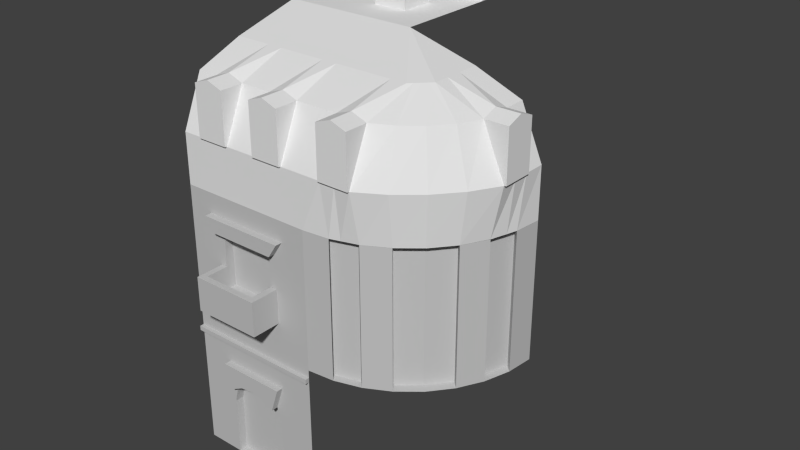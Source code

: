 # Source: basic.blend  (saved by Blender 2.63.0; exported with 4.5.12 LTS)
import bpy
from mathutils import Matrix  # noqa: F401  (used for matrix-valued properties, if any)

bpy.ops.wm.read_factory_settings(use_empty=True)
scene = bpy.context.scene
scene.name = 'Scene'

# ---- collections
col_collection_1 = bpy.data.collections.new('Collection 1'); scene.collection.children.link(col_collection_1)

# ---- materials (node trees are filled in below, after node groups)
mat_material = bpy.data.materials.new('Material')
mat_material.alpha_threshold = 0.0
mat_material.use_transparent_shadow = False
mat_material.diffuse_color = (0.5488, 0.5488, 0.5488, 1.0)
mat_material.roughness = 0.5
mat_material.line_color = (0.0, 0.0, 0.0, 1.0)

# ---- material node trees

# ---- world
world_world = bpy.data.worlds.new('World'); scene.world = world_world
world_world.color = (0.05088, 0.05088, 0.05088)
world_world.use_sun_shadow = False
world_world.sun_shadow_jitter_overblur = 0.0
world_world.cycles.sampling_method = 'MANUAL'
world_world.cycles.sample_map_resolution = 256

# ---- meshes
me_rooftop = bpy.data.meshes.new('roofTop')
me_rooftop.from_pydata([(1.0, 0.0, 0.0), (0.0, 0.0, 0.0), (1.0, 1.0, 0.0), (0.0, 1.0, 0.0), (0.5, 0.0, 0.0), (0.5, 1.0, 0.0), (0.0, 0.5, 0.0), (1.0, 0.5, 0.0), (0.5, 0.5, 0.0), (0.25, 0.0, 0.0), (0.25, 1.0, 0.0), (0.0, 0.25, 0.0), (1.0, 0.75, 0.0), (0.75, 0.0, 0.0), (0.75, 1.0, 0.0), (0.0, 0.75, 0.0), (1.0, 0.25, 0.0), (0.5, 0.25, 0.0), (0.5, 0.75, 0.0), (0.75, 0.5, 0.0), (0.25, 0.5, 0.0), (0.25, 0.25, 0.0), (0.75, 0.25, 0.0), (0.75, 0.75, 0.0), (0.25, 0.75, 0.0), (0.5, 0.5, 0.1703), (0.5, 0.25, 0.1703), (0.75, 0.5, 0.1703), (0.75, 0.25, 0.1703), (0.0, 0.5, 0.2099), (0.0, 0.75, 0.2099), (0.25, 0.5, 0.2099), (0.25, 0.75, 0.2099), (1.0, 1.0, 0.3697), (1.0, 0.75, 0.3697), (0.75, 1.0, 0.3697), (0.75, 0.75, 0.3697)], [], [(21, 11, 1, 9), (22, 17, 4, 13), (23, 18, 8, 19), (30, 32, 24, 15), (17, 21, 9, 4), (8, 20, 21, 17), (20, 6, 11, 21), (16, 22, 13, 0), (7, 19, 22, 16), (17, 22, 28, 26), (12, 23, 19, 7), (35, 33, 2, 14), (14, 5, 18, 23), (18, 24, 20, 8), (5, 10, 24, 18), (10, 3, 15, 24), (27, 25, 26, 28), (26, 25, 8, 17), (22, 19, 27, 28), (19, 8, 25, 27), (32, 30, 29, 31), (32, 31, 20, 24), (15, 6, 29, 30), (31, 29, 6, 20), (33, 35, 36, 34), (12, 2, 33, 34), (36, 35, 14, 23), (23, 12, 34, 36)])
me_rooftop.use_remesh_preserve_volume = False
me_rooftop.use_remesh_preserve_attributes = False
me_rooftop.use_mirror_vertex_groups = False
me_rooftop.update()
me_roofcorner = bpy.data.meshes.new('roofCorner')
me_roofcorner.from_pydata([(1.0, 1.0, -1.704e-11), (0.0, -2.98e-08, 0.0), (-7.451e-09, 1.0, 1.0), (-7.451e-09, 1.0, 1.0), (0.3827, 0.07647, 0.0), (-7.451e-09, 1.0, 1.0), (0.0, 0.157, 0.7304), (0.843, 1.0, 0.7304), (0.3827, 0.157, 0.7304), (0.1959, 0.01917, -1.903e-10), (-7.451e-09, 1.0, 1.0), (0.0, -1.49e-08, 0.3652), (0.5, 1.0, 0.8652), (0.9806, 0.8062, -1.704e-11), (-7.451e-09, 1.0, 1.0), (0.0, 0.5, 0.8652), (1.0, 1.0, 0.3652), (0.3827, -1.49e-08, 0.3652), (0.3827, 0.5, 0.8652), (0.843, 0.8439, 0.7304), (0.154, 0.157, 0.7304), (0.154, -1.49e-08, 0.3652), (1.0, 0.8439, 0.3652), (0.5, 0.8439, 0.8652), (0.154, 0.5, 0.8652), (0.9228, 0.6187, -1.704e-11), (-7.451e-09, 1.0, 1.0), (0.843, 0.6187, 0.7304), (1.0, 0.6187, 0.3652), (0.5, 0.6187, 0.8652), (1.016, 0.6187, 0.3667), (1.016, 0.6187, 0.7302), (1.016, 0.8439, 0.3667), (0.154, -0.01597, 0.3667), (0.154, -0.01587, 0.7302), (1.016, 0.8439, 0.7302), (0.3827, -0.01597, 0.3667), (0.3827, -0.01587, 0.7302), (0.2683, -0.01587, 0.7709), (0.2683, -0.01597, 0.3667), (0.2683, 0.5, 0.8652), (0.2683, -1.49e-08, 0.3652), (-7.451e-09, 1.0, 1.0), (0.269, 0.04143, -9.517e-11), (0.2683, 0.157, 0.7712), (0.843, 0.7313, 0.7712), (1.016, 0.7313, 0.3667), (1.016, 0.7313, 0.7709), (-7.451e-09, 1.0, 1.0), (0.9593, 0.7308, -1.704e-11), (0.5, 0.7313, 0.8652), (1.0, 0.7313, 0.3652), (0.7044, 0.2912, -8.518e-12), (-7.451e-09, 1.0, 1.0), (0.6645, 0.3315, 0.7304), (0.743, 0.253, 0.3652), (0.4413, 0.5593, 0.8652), (0.5748, 0.1124, 0.3652), (0.5356, 0.2302, 0.7304), (-7.451e-09, 1.0, 1.0), (0.5555, 0.1698, -4.259e-12), (0.412, 0.5297, 0.8652), (0.8311, 0.4448, -1.602e-09), (-7.451e-09, 1.0, 1.0), (0.7712, 0.465, 0.7304), (0.889, 0.4257, 0.3652), (0.4706, 0.589, 0.8652)], [], [(21, 11, 1, 9), (57, 17, 4, 60), (61, 18, 8, 58), (24, 15, 6, 20), (41, 21, 9, 43), (27, 28, 30, 31), (20, 6, 11, 21), (16, 22, 13, 0), (7, 19, 22, 16), (58, 8, 17, 57), (12, 23, 19, 7), (2, 14, 23, 12), (59, 5, 18, 61), (40, 24, 20, 44), (42, 10, 24, 40), (10, 3, 15, 24), (51, 28, 25, 49), (50, 29, 27, 45), (17, 8, 37, 36), (48, 26, 29, 50), (51, 22, 32, 46), (47, 31, 30, 46), (38, 37, 8, 44), (38, 34, 33, 39), (33, 34, 20, 21), (22, 19, 35, 32), (41, 17, 36, 39), (47, 35, 19, 45), (17, 41, 43, 4), (18, 40, 44, 8), (5, 42, 40, 18), (34, 38, 44, 20), (37, 38, 39, 36), (21, 41, 39, 33), (23, 50, 45, 19), (31, 47, 45, 27), (35, 47, 46, 32), (22, 51, 49, 13), (28, 51, 46, 30), (14, 48, 50, 23), (65, 55, 52, 62), (66, 56, 54, 64), (64, 54, 55, 65), (63, 53, 56, 66), (54, 58, 57, 55), (53, 59, 61, 56), (55, 57, 60, 52), (56, 61, 58, 54), (28, 65, 62, 25), (29, 66, 64, 27), (27, 64, 65, 28), (26, 63, 66, 29)])
me_roofcorner.use_remesh_preserve_volume = False
me_roofcorner.use_remesh_preserve_attributes = False
me_roofcorner.use_mirror_vertex_groups = False
me_roofcorner.update()
me_roof = bpy.data.meshes.new('roof')
me_roof.from_pydata([(1.0, -2.98e-08, 0.0), (0.0, -2.98e-08, 0.0), (1.0, 1.0, 1.0), (0.0, 1.0, 1.0), (0.3827, -2.98e-08, 0.0), (0.3827, 1.0, 1.0), (0.0, 0.157, 0.7304), (1.0, 0.157, 0.7304), (0.3827, 0.157, 0.7304), (0.154, -2.98e-08, 0.0), (0.154, 1.0, 1.0), (0.0, -1.49e-08, 0.3652), (1.0, 0.5, 0.8652), (0.8439, -2.98e-08, 0.0), (0.8439, 1.0, 1.0), (0.0, 0.5, 0.8652), (1.0, -1.49e-08, 0.3652), (0.3827, -1.49e-08, 0.3652), (0.3827, 0.5, 0.8652), (0.8439, 0.157, 0.7304), (0.154, 0.157, 0.7304), (0.154, -1.49e-08, 0.3652), (0.8439, -1.49e-08, 0.3652), (0.8439, 0.5, 0.8652), (0.154, 0.5, 0.8652), (0.6186, -2.98e-08, 0.0), (0.6186, 1.0, 1.0), (0.6186, 0.157, 0.7304), (0.6186, -1.49e-08, 0.3652), (0.6186, 0.5, 0.8652), (0.6186, -0.01597, 0.3667), (0.6186, -0.01587, 0.7302), (0.8439, -0.01597, 0.3667), (0.154, -0.01597, 0.3667), (0.154, -0.01587, 0.7302), (0.8439, -0.01587, 0.7302), (0.3827, -0.01597, 0.3667), (0.3827, -0.01587, 0.7302), (0.2683, -0.01587, 0.7709), (0.2683, -0.01597, 0.3667), (0.2683, 0.5, 0.8652), (0.2683, -1.49e-08, 0.3652), (0.2683, 1.0, 1.0), (0.2683, -2.98e-08, 0.0), (0.2683, 0.157, 0.7712), (0.7313, 0.157, 0.7712), (0.7313, -0.01597, 0.3667), (0.7313, -0.01587, 0.7709), (0.7313, 1.0, 1.0), (0.7313, -2.98e-08, 0.0), (0.7313, 0.5, 0.8652), (0.7313, -1.49e-08, 0.3652)], [], [(21, 11, 1, 9), (28, 17, 4, 25), (29, 18, 8, 27), (24, 15, 6, 20), (41, 21, 9, 43), (27, 28, 30, 31), (20, 6, 11, 21), (16, 22, 13, 0), (7, 19, 22, 16), (27, 8, 17, 28), (12, 23, 19, 7), (2, 14, 23, 12), (26, 5, 18, 29), (40, 24, 20, 44), (42, 10, 24, 40), (10, 3, 15, 24), (51, 28, 25, 49), (50, 29, 27, 45), (17, 8, 37, 36), (48, 26, 29, 50), (51, 22, 32, 46), (47, 31, 30, 46), (38, 37, 8, 44), (38, 34, 33, 39), (33, 34, 20, 21), (22, 19, 35, 32), (41, 17, 36, 39), (47, 35, 19, 45), (17, 41, 43, 4), (18, 40, 44, 8), (5, 42, 40, 18), (34, 38, 44, 20), (37, 38, 39, 36), (21, 41, 39, 33), (23, 50, 45, 19), (31, 47, 45, 27), (35, 47, 46, 32), (22, 51, 49, 13), (28, 51, 46, 30), (14, 48, 50, 23)])
me_roof.use_remesh_preserve_volume = False
me_roof.use_remesh_preserve_attributes = False
me_roof.use_mirror_vertex_groups = False
me_roof.update()
me_window = bpy.data.meshes.new('window')
me_window.from_pydata([(1.0, -2.98e-08, 0.0), (0.0, -2.98e-08, 0.0), (1.0, 2.98e-08, 1.0), (0.0, 2.98e-08, 1.0), (0.5, -2.98e-08, 0.0), (0.5, 2.98e-08, 1.0), (0.0, 0.0, 0.5), (1.0, 0.0, 0.5), (0.25, -2.98e-08, 0.0), (0.25, 2.98e-08, 1.0), (0.0, -1.49e-08, 0.25), (1.0, 1.49e-08, 0.75), (0.75, -2.98e-08, 0.0), (0.75, 2.98e-08, 1.0), (0.0, 1.49e-08, 0.75), (1.0, -1.49e-08, 0.25), (0.5, -1.49e-08, 0.25), (0.5, 1.49e-08, 0.75), (0.75, 0.0, 0.5), (0.25, 0.0, 0.5), (0.25, -1.49e-08, 0.25), (0.75, -1.49e-08, 0.25), (0.75, 1.49e-08, 0.75), (0.25, 1.49e-08, 0.75), (0.0, -9.718e-09, 0.337), (1.0, -9.718e-09, 0.337), (0.5, -9.718e-09, 0.337), (0.25, -9.718e-09, 0.337), (0.75, -9.718e-09, 0.337), (0.2944, -0.1673, 0.25), (0.2944, -0.2131, 0.25), (0.2944, -1.49e-08, 0.25), (0.2944, 2.98e-08, 1.0), (0.2944, -2.98e-08, 0.0), (0.2944, 0.0, 0.5), (0.25, -0.2131, 0.337), (0.75, -0.2131, 0.337), (0.75, -0.1673, 0.337), (0.25, -0.1673, 0.337), (0.2944, -0.1673, 0.337), (0.2944, -0.2131, 0.337), (0.2944, -9.718e-09, 0.337), (0.2944, 1.49e-08, 0.75), (0.5, -0.2131, 0.25), (0.25, -0.2131, 0.25), (0.75, -0.2131, 0.25), (0.5, -0.2131, 0.337), (0.5, -0.1673, 0.337), (0.75, -0.1673, 0.25), (0.25, -0.1673, 0.25), (0.5, -0.1673, 0.25), (0.701, -0.1673, 0.25), (0.701, -0.2131, 0.25), (0.701, -1.49e-08, 0.25), (0.701, 0.0, 0.5), (0.701, 2.98e-08, 1.0), (0.701, -2.98e-08, 0.0), (0.701, -0.1673, 0.337), (0.701, -0.2131, 0.337), (0.701, -9.718e-09, 0.337), (0.701, 1.49e-08, 0.75), (0.25, -9.718e-09, 0.4994), (0.75, -9.718e-09, 0.4994), (0.25, -0.2131, 0.4994), (0.75, -0.2131, 0.4994), (0.75, -0.1673, 0.4994), (0.25, -0.1673, 0.4994), (0.2944, -0.1673, 0.4994), (0.2944, -0.2131, 0.4994), (0.2944, -9.718e-09, 0.4994), (0.5, -0.2131, 0.4994), (0.5, -0.1673, 0.4994), (0.701, -0.1673, 0.4994), (0.701, -0.2131, 0.4994), (0.701, -9.718e-09, 0.4994), (0.5, 0.06249, 0.5), (0.5, 0.06249, 0.75), (0.5, 0.06249, 0.337), (0.2944, 0.06249, 0.5), (0.2944, 0.06249, 0.337), (0.2944, 0.06249, 0.75), (0.701, 0.06249, 0.5), (0.701, 0.06249, 0.337), (0.701, 0.06249, 0.75), (1.0, 2.251e-08, 0.8777), (0.0, 2.251e-08, 0.8777), (0.5002, 2.251e-08, 0.8527), (0.8176, 2.251e-08, 0.8527), (0.1829, 2.251e-08, 0.8527), (0.2393, 2.251e-08, 0.8527), (0.7553, 2.251e-08, 0.8527), (0.2944, -0.05096, 0.75), (0.25, -0.05096, 0.75), (0.75, -0.05096, 0.75), (0.5, -0.05096, 0.75), (0.7553, -0.05096, 0.8527), (0.2393, -0.05096, 0.8527), (0.1829, -0.05096, 0.8527), (0.8176, -0.05096, 0.8527), (0.5002, -0.05096, 0.8527), (0.701, -0.05096, 0.75)], [], [(20, 10, 1, 8), (53, 16, 4, 56), (80, 76, 17, 42), (23, 14, 6, 19), (31, 20, 8, 33), (31, 16, 50, 29), (27, 24, 10, 20), (15, 21, 12, 0), (25, 28, 21, 15), (27, 20, 49, 38), (11, 22, 18, 7), (84, 87, 22, 11), (98, 93, 22, 87), (42, 23, 19, 34), (97, 96, 89, 88), (88, 85, 14, 23), (81, 75, 77, 82), (19, 6, 24, 27), (7, 18, 28, 25), (41, 26, 77, 79), (37, 48, 21, 28), (53, 21, 48, 51), (40, 35, 44, 30), (36, 45, 48, 37), (39, 41, 69, 67), (58, 46, 43, 52), (39, 47, 26, 41), (38, 49, 44, 35), (75, 78, 79, 77), (29, 50, 43, 30), (51, 48, 45, 52), (57, 47, 71, 72), (16, 31, 33, 4), (20, 31, 29, 49), (81, 82, 59, 54), (42, 17, 94, 91), (34, 41, 79, 78), (46, 40, 30, 43), (65, 64, 36, 37), (58, 36, 64, 73), (49, 29, 30, 44), (83, 76, 75, 81), (16, 53, 51, 50), (50, 51, 52, 43), (99, 95, 90, 86), (36, 58, 52, 45), (21, 53, 56, 12), (67, 71, 47, 39), (47, 57, 59, 26), (22, 60, 54, 18), (72, 65, 62, 74), (68, 70, 71, 67), (73, 64, 65, 72), (66, 67, 69, 61), (63, 68, 67, 66), (70, 73, 72, 71), (63, 66, 38, 35), (68, 63, 35, 40), (76, 80, 78, 75), (73, 70, 46, 58), (37, 28, 62, 65), (66, 61, 27, 38), (72, 74, 59, 57), (40, 46, 70, 68), (83, 81, 54, 60), (60, 17, 76, 83), (42, 34, 78, 80), (82, 77, 26, 59), (2, 13, 87, 84), (55, 5, 86, 90), (32, 9, 88, 89), (9, 3, 85, 88), (5, 32, 89, 86), (13, 55, 90, 87), (96, 99, 86, 89), (88, 23, 92, 97), (100, 94, 17, 60), (60, 22, 93, 100), (95, 99, 94, 100), (99, 96, 91, 94), (96, 97, 92, 91), (98, 95, 100, 93), (91, 92, 23, 42), (95, 98, 87, 90)])
me_window.materials.append(mat_material)
me_window.use_remesh_preserve_volume = False
me_window.use_remesh_preserve_attributes = False
me_window.use_mirror_vertex_groups = False
me_window.update()
me_corner = bpy.data.meshes.new('corner')
me_corner.from_pydata([(1.0, 1.0, 0.0), (1.0, 1.0, 1.0), (0.9808, 0.8049, 0.0), (0.9808, 0.8049, 1.0), (0.9239, 0.6173, 0.0), (0.9239, 0.6173, 1.0), (0.8315, 0.4444, 0.0), (0.8315, 0.4444, 1.0), (0.7071, 0.2929, 0.0), (0.7071, 0.2929, 1.0), (0.5556, 0.1685, 0.0), (0.5556, 0.1685, 1.0), (0.3827, 0.07612, 0.0), (0.3827, 0.07612, 1.0), (0.1951, 0.01921, 0.0), (0.1951, 0.01921, 1.0), (-3.258e-07, 0.0, 0.0), (-3.258e-07, 0.0, 1.0), (0.9333, 0.8524, 0.0), (0.9333, 0.8524, 1.0), (0.8764, 0.6648, 0.0), (0.8764, 0.6648, 1.0), (0.784, 0.4919, 0.0), (0.784, 0.4919, 1.0), (0.6596, 0.3404, 0.0), (0.6596, 0.3404, 1.0), (0.5081, 0.216, 0.0), (0.5081, 0.216, 1.0), (0.3352, 0.1236, 0.0), (0.3352, 0.1236, 1.0), (0.1476, 0.06669, 0.0), (0.1476, 0.06669, 1.0)], [], [(0, 1, 3, 2), (21, 19, 3, 5), (4, 5, 7, 6), (25, 23, 7, 9), (18, 20, 4, 2), (10, 11, 13, 12), (22, 24, 8, 6), (14, 15, 17, 16), (18, 19, 21, 20), (22, 23, 25, 24), (24, 25, 27, 26), (28, 29, 31, 30), (29, 28, 12, 13), (5, 4, 20, 21), (28, 30, 14, 12), (24, 26, 10, 8), (31, 29, 13, 15), (27, 25, 9, 11), (15, 14, 30, 31), (11, 10, 26, 27), (23, 22, 6, 7), (19, 18, 2, 3)])
me_corner.materials.append(mat_material)
me_corner.use_remesh_preserve_volume = False
me_corner.use_remesh_preserve_attributes = False
me_corner.use_mirror_vertex_groups = False
me_corner.update()
me_door = bpy.data.meshes.new('door')
me_door.from_pydata([(1.0, 2.472e-05, 0.0), (4.474e-05, 2.493e-05, 0.0), (0.5, 2.488e-05, 1.0), (4.457e-05, 2.504e-05, 0.5), (1.0, 2.454e-05, 1.0), (4.439e-05, 2.522e-05, 1.0), (1.0, 2.466e-05, 0.5), (0.5, 2.482e-05, 0.0), (0.5, 2.488e-05, 0.6292), (0.2763, 2.484e-05, 0.0), (0.5, 2.488e-05, 0.75), (1.0, 2.46e-05, 0.75), (4.445e-05, 2.516e-05, 0.75), (0.6898, 2.475e-05, 0.5692), (0.3103, 2.496e-05, 0.5692), (0.75, 2.474e-05, 1.0), (0.25, 2.508e-05, 1.0), (4.457e-05, 2.504e-05, 0.25), (1.0, 2.472e-05, 0.25), (0.7237, 2.48e-05, 0.0), (0.25, 2.502e-05, 0.75), (0.75, 2.474e-05, 0.75), (0.7237, 2.474e-05, 0.2899), (0.2763, 2.49e-05, 0.2899), (4.462e-05, 2.504e-05, 0.375), (1.0, 2.466e-05, 0.375), (0.7237, 2.474e-05, 0.4296), (0.2763, 2.49e-05, 0.4296), (0.3758, 2.495e-05, 0.75), (0.3758, 2.495e-05, 1.0), (0.4057, 2.489e-05, 0.6194), (0.4057, 2.483e-05, 0.0), (0.5939, 0.06463, 0.6196), (0.5939, 0.06463, 0.4447), (0.5, 0.06463, 0.4596), (0.2763, 0.06463, 0.2899), (0.5, 0.06463, 0.2899), (0.2763, 0.06463, 0.0), (0.5939, 2.481e-05, 0.0), (0.6237, 2.481e-05, 0.75), (0.5939, 0.06463, 0.2899), (0.5939, 0.06463, 0.0), (0.7237, 0.06463, 0.2899), (0.7237, 0.06463, 0.0), (0.5939, 2.481e-05, 0.6196), (0.6237, 2.481e-05, 1.0), (0.6898, 0.06463, 0.5692), (0.3103, 0.06463, 0.5692), (0.4057, 0.06463, 0.6194), (0.4057, 0.06463, 0.0), (0.4057, 0.06463, 0.4447), (0.4057, 0.06463, 0.2899), (0.5, 0.06463, 0.0), (0.5, 0.06463, 0.6292), (0.7237, 0.06463, 0.4296), (0.2763, 0.06463, 0.4296), (0.5, -0.04997, 0.6292), (0.5, -0.04997, 0.75), (0.6898, -0.04997, 0.5692), (0.3103, -0.04997, 0.5692), (0.25, -0.04997, 0.75), (0.75, -0.04997, 0.75), (0.3758, -0.04997, 0.75), (0.4057, -0.04997, 0.6194), (0.6237, -0.04997, 0.75), (0.5939, -0.04997, 0.6196), (1.0, 2.454e-05, 0.9437), (4.433e-05, 2.522e-05, 0.9437), (0.5, 2.488e-05, 0.9437), (0.25, 2.502e-05, 0.9437), (0.75, 2.474e-05, 0.9437), (0.3758, 2.495e-05, 0.9437), (0.6237, 2.481e-05, 0.9437), (0.6237, -0.03047, 0.91), (0.6237, 2.481e-05, 0.91), (0.3758, 2.495e-05, 0.91), (0.75, 2.474e-05, 0.91), (0.25, 2.502e-05, 0.91), (0.3758, -0.03047, 0.91), (0.75, -0.03047, 0.91), (0.25, -0.03047, 0.91), (0.5, -0.03047, 0.91), (0.5, 2.488e-05, 0.91), (4.433e-05, 2.522e-05, 0.91), (1.0, 2.46e-05, 0.91), (0.75, -0.03047, 0.9437), (0.3758, -0.03047, 0.9437), (0.6237, -0.03047, 0.9437), (0.25, -0.03047, 0.9437), (4.433e-05, -0.03047, 0.91), (1.0, -0.03047, 0.91), (1.0, -0.03047, 0.9437), (4.433e-05, -0.03047, 0.9437), (0.5, -0.03047, 0.9437)], [], [(44, 13, 58, 65), (14, 20, 12, 3), (69, 16, 5, 67), (72, 45, 2, 68), (49, 37, 9, 31), (27, 14, 3, 24), (71, 29, 16, 69), (63, 59, 14, 30), (6, 11, 21, 13), (66, 4, 15, 70), (23, 9, 37, 35), (0, 18, 22, 19), (25, 6, 13, 26), (9, 23, 17, 1), (55, 47, 14, 27), (30, 14, 47, 48), (26, 13, 46, 54), (23, 27, 24, 17), (18, 25, 26, 22), (31, 7, 52, 49), (30, 8, 56, 63), (48, 53, 8, 30), (44, 8, 53, 32), (68, 2, 29, 71), (41, 52, 7, 38), (33, 32, 53, 34), (50, 48, 47, 55), (54, 42, 22, 26), (70, 15, 45, 72), (38, 19, 43, 41), (51, 50, 55, 35), (61, 58, 13, 21), (41, 40, 36, 52), (42, 43, 19, 22), (52, 36, 51, 49), (49, 51, 35, 37), (34, 53, 48, 50), (40, 33, 34, 36), (43, 42, 40, 41), (36, 34, 50, 51), (54, 46, 32, 33), (42, 54, 33, 40), (27, 23, 35, 55), (32, 46, 13, 44), (63, 62, 60, 59), (65, 64, 57, 56), (56, 57, 62, 63), (58, 61, 64, 65), (62, 57, 10, 28), (64, 61, 21, 39), (20, 14, 59, 60), (39, 10, 57, 64), (65, 56, 8, 44), (28, 20, 60, 62), (66, 70, 85, 91), (90, 79, 76, 84), (71, 69, 88, 86), (73, 81, 82, 74), (72, 68, 93, 87), (78, 80, 77, 75), (10, 82, 75, 28), (20, 77, 83, 12), (11, 84, 76, 21), (28, 75, 77, 20), (39, 74, 82, 10), (21, 76, 74, 39), (73, 87, 93, 81), (70, 72, 87, 85), (84, 66, 91, 90), (89, 92, 67, 83), (78, 86, 88, 80), (68, 71, 86, 93), (80, 89, 83, 77), (79, 85, 87, 73), (90, 91, 85, 79), (80, 88, 92, 89), (79, 73, 74, 76), (81, 93, 86, 78), (81, 78, 75, 82), (69, 67, 92, 88)])
me_door.materials.append(mat_material)
me_door.use_remesh_preserve_volume = False
me_door.use_remesh_preserve_attributes = False
me_door.use_mirror_vertex_groups = False
me_door.update()

# ---- objects
ob_rooftop = bpy.data.objects.new('roofTop', me_rooftop)
ob_roofcorner = bpy.data.objects.new('roofCorner', me_roofcorner)
ob_roof = bpy.data.objects.new('roof', me_roof)
ob_window = bpy.data.objects.new('window', me_window)
ob_corner = bpy.data.objects.new('corner', me_corner)
ob_door = bpy.data.objects.new('door', me_door)

# ---- transforms, parenting, visibility, modifiers, constraints
ob_rooftop.location = (0.0, 1.0, 3.0)
ob_rooftop.lineart.crease_threshold = 0.0
ob_roofcorner.location = (1.0, 0.0, 2.0)
ob_roofcorner.lineart.crease_threshold = 0.0
ob_roof.location = (0.0, 0.0, 2.0)
ob_roof.lineart.crease_threshold = 0.0
ob_window.location = (0.0, 0.0, 1.0)
ob_window.lineart.crease_threshold = 0.0
ob_corner.location = (1.0, 0.0, 1.0)
ob_corner.lineart.crease_threshold = 0.0
ob_door.location = (0.0, 0.0, 0.0)
ob_door.lock_rotations_4d = False
ob_door.empty_display_type = 'ARROWS'
ob_door.lineart.crease_threshold = 0.0
_m = ob_door.modifiers.new('Mirror', 'MIRROR')
_m.use_axis = (False, False, False)

# ---- collection membership
col_collection_1.objects.link(ob_rooftop)
col_collection_1.objects.link(ob_roofcorner)
col_collection_1.objects.link(ob_roof)
col_collection_1.objects.link(ob_window)
col_collection_1.objects.link(ob_corner)
col_collection_1.objects.link(ob_door)

# ---- scene / render settings (as saved in the file)
scene.frame_start = 1; scene.frame_end = 250; scene.frame_set(1)
scene.render.engine = 'BLENDER_EEVEE_NEXT'
scene.render.image_settings.color_mode = 'RGB'
scene.render.image_settings.compression = 90
scene.render.resolution_percentage = 50
scene.render.dither_intensity = 0.0
scene.render.bake_margin = 2
scene.render.bake_bias = 0.0
scene.cycles.use_denoising = False
scene.cycles.samples = 10
scene.cycles.sampling_pattern = 'TABULATED_SOBOL'
scene.cycles.light_sampling_threshold = 0.0
scene.cycles.use_adaptive_sampling = False
scene.cycles.use_light_tree = False
scene.cycles.blur_glossy = 0.0
scene.cycles.volume_bounces = 1
scene.cycles.pixel_filter_type = 'GAUSSIAN'
scene.cycles.sample_clamp_indirect = 0.0
scene.view_settings.view_transform = 'Standard'
bpy.context.view_layer.update()

# ---- added for rendering (the .blend has no active camera and no usable light): camera, sun
cam_auto = bpy.data.cameras.new('AutoCamera')
cam_auto.lens = 50.0
cam_auto.sensor_width = 36.0
cam_auto.clip_end = 1000.0
ob_auto_camera = bpy.data.objects.new('AutoCamera', cam_auto)
scene.collection.objects.link(ob_auto_camera)
ob_auto_camera.location = (5.17835, -4.11101, 5.02116)
ob_auto_camera.rotation_euler = (1.09748, -7.21219e-08, 0.694738)
scene.camera = ob_auto_camera
light_auto_sun = bpy.data.lights.new('AutoSun', 'SUN')
light_auto_sun.energy = 3.0
light_auto_sun.angle = 0.0523599
ob_auto_sun = bpy.data.objects.new('AutoSun', light_auto_sun)
scene.collection.objects.link(ob_auto_sun)
ob_auto_sun.rotation_euler = (0.872665, 0.174533, 0.523599)
bpy.context.view_layer.update()
